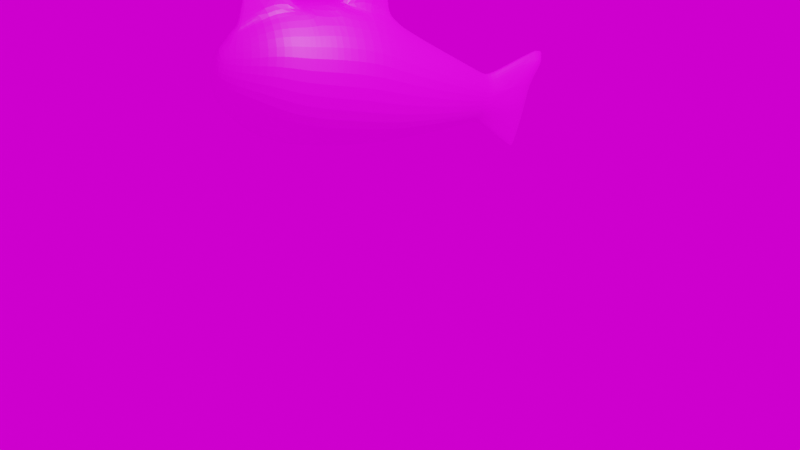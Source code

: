 # Source: nekouo-lite.blend  (saved by Blender 2.82.7; exported with 4.5.12 LTS)
import bpy
from mathutils import Matrix  # noqa: F401  (used for matrix-valued properties, if any)

bpy.ops.wm.read_factory_settings(use_empty=True)
scene = bpy.context.scene
scene.name = 'Scene'

# ---- collections
col_collection = bpy.data.collections.new('Collection'); scene.collection.children.link(col_collection)
col_collection_1 = bpy.data.collections.new('Collection 1'); col_collection.children.link(col_collection_1)

# ---- images (referenced by path relative to the original .blend; pixels are not part of the script)
import os
ASSET_DIR = os.environ.get("B2B_ASSET_DIR", "")  # directory of the original .blend (textures are referenced by path, not embedded)
HERE = os.path.dirname(os.path.abspath(__file__))  # packed textures are extracted next to this script under _unpacked/

def load_image(name, relpath, width, height, colorspace="sRGB"):
    """Load a texture the original file referenced (path relative to the .blend, or extracted next to this script)."""
    p = next((c for c in (os.path.join(HERE, relpath), os.path.join(ASSET_DIR, relpath)) if relpath and os.path.exists(c)), "")
    if p:
        img = bpy.data.images.load(p, check_existing=True)
        img.name = name
    else:  # same state as the original file: an image datablock whose file is absent (Cycles renders it pink)
        img = bpy.data.images.new(name, width, height)
        img.source = "FILE"
        img.filepath = "//" + (relpath or name)
    img.colorspace_settings.name = colorspace
    return img
img_nekouo_texture_png = load_image('nekouo_texture.png', 'nekouo_texture.png', 1024, 1024, 'sRGB')
img_1_png = load_image('円柱1.png', '円柱1.png', 1024, 1024, 'sRGB')

# ---- materials (node trees are filled in below, after node groups)
mat_material_001 = bpy.data.materials.new('Material.001')
mat_material_001.use_transparent_shadow = False

# ---- material node trees
mat_material_001.use_nodes = True; mat_material_001.node_tree.nodes.clear()
_N = mat_material_001.node_tree.nodes; _L = mat_material_001.node_tree.links
n0 = _N.new('ShaderNodeOutputMaterial'); n0.name = 'マテリアル出力'; n0.location = (300, 300)
n1 = _N.new('ShaderNodeBsdfPrincipled'); n1.name = 'プリンシプルBSDF'; n1.location = (10, 300)
n1.distribution = 'GGX'
n1.subsurface_method = 'BURLEY'
n1.inputs[3].default_value = 1.45
n1.inputs[27].default_value = (0.0, 0.0, 0.0, 1.0)
n1.inputs[28].default_value = 1.0
n2 = _N.new('ShaderNodeTexImage'); n2.name = '画像テクスチャ'; n2.location = (-280, 260)
n2.image = img_nekouo_texture_png
_L.new(n1.outputs[0], n0.inputs[0])
_L.new(n2.outputs[0], n1.inputs[0])
n0.is_active_output = True

# ---- world
world_world = bpy.data.worlds.new('World'); scene.world = world_world
world_world.use_nodes = True; world_world.node_tree.nodes.clear()
_N = world_world.node_tree.nodes; _L = world_world.node_tree.links
n0 = _N.new('ShaderNodeOutputWorld'); n0.name = 'World Output'; n0.location = (300, 300)
n1 = _N.new('ShaderNodeBackground'); n1.name = 'Background'; n1.location = (10, 300)
n2 = _N.new('ShaderNodeTexImage'); n2.name = '画像テクスチャ'; n2.location = (-280, 260)
n2.image = img_1_png
_L.new(n1.outputs[0], n0.inputs[0])
_L.new(n2.outputs[0], n1.inputs[0])
n0.is_active_output = True
world_world.color = (0.05088, 0.05088, 0.05088)
world_world.use_sun_shadow = False
world_world.sun_shadow_jitter_overblur = 0.0

# ---- cameras
cam_camera = bpy.data.cameras.new('Camera')
cam_camera.clip_end = 100.0
cam_camera.ortho_scale = 7.314

# ---- lights
light_light = bpy.data.lights.new('Light', 'POINT')
light_light.transmission_factor = 0.0
light_light.energy = 1000.0
light_light.shadow_soft_size = 0.1
light_light.shadow_maximum_resolution = 0.006
light_light.use_absolute_resolution = True

# ---- meshes
me_001 = bpy.data.meshes.new('円柱.001')
me_001.from_pydata([(0.1, 2.041, 1.144), (0.1, 1.82, 0.9116), (0.1371, 1.123, 1.06), (0.4166, -0.1175, 1.604), (0.4947, -0.6027, 1.851), (0.4975, -0.9993, 1.973), (0.4337, -1.402, 2.061), (0.3554, -1.654, 2.124), (0.1988, -1.912, 2.103), (0.04086, -2.069, 2.107), (0.1248, 1.226, 1.031), (0.1, 1.498, 1.011), (0.1, 1.93, 1.028), (0.1371, 1.058, 0.8831), (0.4166, -0.2634, 1.21), (0.4947, -0.7711, 1.396), (0.4975, -1.168, 1.516), (0.4337, -1.553, 1.654), (0.3554, -1.782, 1.777), (0.1988, -1.995, 1.878), (0.04086, -2.113, 1.988), (0.1248, 1.164, 0.8631), (0.1, 1.799, 0.6966), (0.2204, 0.8077, 1.197), (0.2204, 0.7182, 0.9553), (0.04897, 1.17, 1.185), (0.1647, -0.01437, 1.883), (0.1971, -0.4836, 2.173), (0.1983, -0.8797, 2.296), (0.1718, -1.296, 2.349), (0.1394, -1.563, 2.369), (0.07454, -1.853, 2.262), (0.04387, 1.27, 1.149), (0.05, 2.06, 1.234), (0.05, 1.815, 1.219), (0.08351, 0.871, 1.368), (0.09327, -0.1818, 2.085), (0.09856, -0.4662, 2.22), (0.09913, -0.8621, 2.343), (0.08592, -1.28, 2.392), (0.0697, -1.55, 2.405), (0.03727, -1.844, 2.285), (0.09885, -0.7547, 2.303), (0.04897, 1.011, 0.7578), (0.1647, -0.3666, 0.9313), (0.1971, -0.8901, 1.074), (0.1983, -1.288, 1.192), (0.1718, -1.66, 1.365), (0.1394, -1.873, 1.532), (0.07454, -2.054, 1.719), (0.04387, 1.121, 0.7447), (0.05, 1.703, 0.3522), (0.08351, 0.6549, 0.7842), (0.04735, -0.1803, 2.445), (0.04514, -0.3171, 2.703), (0.04655, -0.5674, 2.533), (0.05063, -1.406, 2.697), (0.04511, -1.632, 2.85), (0.04655, -1.764, 2.62), (0.04191, -1.804, 2.452), (0.06828, -1.343, 2.544), (0.07031, -0.1811, 2.265), (0.0727, -0.6611, 2.418), (0.4656, -1.221, 2.023), (0.4656, -1.381, 1.591), (0.185, -1.108, 2.329), (0.185, -1.494, 1.285), (0.0, 1.183, 1.222), (0.0, 0.9978, 0.7211), (0.0, 0.01585, 1.965), (0.0, -0.3968, 0.8496), (0.0, -0.1651, 2.131), (0.0, -0.925, 0.9803), (0.0, -0.8446, 2.391), (0.0, -1.323, 1.098), (0.0, -1.264, 2.434), (0.0, -1.691, 1.281), (0.0, -1.899, 1.46), (0.0, -1.836, 2.309), (0.0, -2.071, 1.672), (0.0, -2.029, 2.216), (0.0, -2.153, 1.88), (0.0, -0.7373, 2.351), (0.0, 1.283, 1.184), (0.0, 1.108, 0.7099), (-0.1, 2.041, 1.144), (-0.1, 1.82, 0.9116), (0.0, 1.627, 0.2228), (0.0, 2.118, 1.318), (0.0, 2.081, 1.138), (0.0, 1.667, 0.2171), (0.0, 1.834, 1.293), (-0.1371, 1.123, 1.06), (-0.4166, -0.1175, 1.604), (-0.4947, -0.6027, 1.851), (-0.4975, -0.9993, 1.973), (-0.4337, -1.402, 2.061), (-0.3554, -1.654, 2.124), (-0.1988, -1.912, 2.103), (-0.04086, -2.069, 2.107), (-0.1248, 1.226, 1.031), (-0.1, 1.498, 1.011), (-0.1, 1.93, 1.028), (0.0, 1.97, 1.022), (-0.1371, 1.058, 0.8831), (-0.4166, -0.2634, 1.21), (-0.4947, -0.7711, 1.396), (-0.4975, -1.168, 1.516), (-0.4337, -1.553, 1.654), (-0.3554, -1.782, 1.777), (-0.1988, -1.995, 1.878), (-0.04086, -2.113, 1.988), (-0.1248, 1.164, 0.8631), (-0.1, 1.799, 0.6966), (0.0, 1.839, 0.6909), (0.0, 0.8895, 1.418), (0.0, 0.6363, 0.7341), (-0.2204, 0.8077, 1.197), (-0.2204, 0.7182, 0.9553), (-0.04897, 1.17, 1.185), (-0.1647, -0.01437, 1.883), (-0.1971, -0.4836, 2.173), (-0.1983, -0.8797, 2.296), (-0.1718, -1.296, 2.349), (-0.1394, -1.563, 2.369), (-0.07454, -1.853, 2.262), (-0.04387, 1.27, 1.149), (-0.05, 2.06, 1.234), (0.0, 2.099, 1.228), (-0.05, 1.815, 1.219), (-0.08351, 0.871, 1.368), (-0.09327, -0.1818, 2.085), (-0.09856, -0.4662, 2.22), (-0.09913, -0.8621, 2.343), (-0.08592, -1.28, 2.392), (-0.0697, -1.55, 2.405), (-0.03727, -1.844, 2.285), (-0.09885, -0.7547, 2.303), (0.0, 2.109, 1.273), (-0.04897, 1.011, 0.7578), (-0.1647, -0.3666, 0.9313), (-0.1971, -0.8901, 1.074), (-0.1983, -1.288, 1.192), (-0.1718, -1.66, 1.365), (-0.1394, -1.873, 1.532), (-0.07454, -2.054, 1.719), (-0.04387, 1.121, 0.7447), (-0.05, 1.703, 0.3522), (0.0, 1.743, 0.3465), (-0.08351, 0.6549, 0.7842), (-0.04735, -0.1803, 2.445), (0.0, -0.1637, 2.49), (-0.04514, -0.3171, 2.703), (0.0, -0.2996, 2.75), (0.0, -0.5499, 2.581), (-0.04655, -0.5674, 2.533), (-0.05063, -1.406, 2.697), (0.0, -1.39, 2.739), (-0.04511, -1.632, 2.85), (0.0, -1.618, 2.886), (-0.04655, -1.764, 2.62), (0.0, -1.74, 2.614), (0.0, -1.327, 2.586), (0.0, -1.788, 2.461), (-0.04191, -1.804, 2.452), (-0.06828, -1.343, 2.544), (-0.07031, -0.1811, 2.265), (0.0, -0.6436, 2.466), (0.0, -0.1644, 2.31), (-0.0727, -0.6611, 2.418), (0.0, -1.527, 1.196), (0.0, -1.075, 2.419), (-0.4656, -1.221, 2.023), (-0.4656, -1.381, 1.591), (-0.185, -1.108, 2.329), (-0.09252, -1.091, 2.374), (-0.185, -1.494, 1.285), (0.0, -1.932, 2.262), (0.0, 1.905, 0.9116)], [], [(65, 29, 6, 63), (16, 5, 63, 64), (64, 17, 47, 66), (115, 69, 26, 35), (3, 23, 35, 26), (44, 70, 116, 52), (15, 45, 44, 14), (27, 4, 3, 26), (27, 26, 36), (69, 71, 36), (42, 82, 73, 38), (45, 46, 74, 72), (4, 5, 16, 15), (42, 28, 27), (61, 168, 151, 53), (46, 16, 64, 66), (25, 2, 10, 32), (1, 22, 114, 178), (7, 30, 31, 8), (17, 6, 7, 18), (171, 75, 39), (18, 7, 8, 19), (60, 162, 157, 56), (48, 18, 19, 49), (19, 8, 9, 20), (58, 59, 57), (2, 23, 24, 13), (63, 6, 17, 64), (5, 28, 65, 63), (38, 73, 171, 65, 28), (26, 69, 36), (50, 84, 87, 51), (91, 88, 138, 127, 129), (43, 68, 84, 50), (112, 101, 113), (34, 32, 11), (33, 34, 0), (33, 0, 89, 128), (114, 148, 147, 113), (51, 87, 90, 148), (0, 12, 103, 89), (11, 1, 12), (11, 12, 0, 34), (14, 44, 52, 24), (22, 1, 11), (33, 128, 138), (126, 129, 101), (67, 115, 35, 25), (93, 117, 118, 105), (27, 37, 42), (30, 40, 41, 31), (29, 39, 40, 30), (29, 65, 39), (36, 37, 27), (42, 38, 28), (43, 52, 116, 68), (94, 95, 122, 121), (77, 48, 49, 79), (76, 47, 48, 77), (170, 66, 47, 76), (106, 94, 93, 105), (46, 66, 170, 74), (10, 21, 11), (53, 151, 153, 54), (54, 153, 154, 55), (167, 62, 55, 154), (56, 157, 159, 57), (57, 159, 161, 58), (42, 37, 54, 55, 62), (163, 59, 58, 161), (134, 165, 162, 75), (78, 41, 59, 163), (41, 40, 59), (82, 42, 62, 167), (37, 36, 61), (36, 71, 168, 61), (6, 29, 30, 7), (47, 17, 18, 48), (41, 177, 31), (41, 78, 177), (24, 52, 43, 13), (12, 1, 178, 103), (2, 13, 21, 10), (25, 35, 23, 2), (32, 10, 11), (13, 43, 50, 21), (174, 172, 96, 123), (107, 173, 172, 95), (173, 176, 143, 108), (33, 138, 88, 91, 34), (120, 69, 115, 130), (120, 130, 117, 93), (70, 140, 149, 116), (141, 106, 105, 140), (94, 121, 120, 93), (131, 71, 69), (27, 28, 5, 4), (137, 133, 73, 82), (72, 74, 142, 141), (106, 107, 95, 94), (121, 122, 137), (166, 150, 151, 168), (142, 176, 173, 107), (119, 126, 100, 92), (86, 178, 114, 113), (97, 98, 125, 124), (108, 109, 97, 96), (175, 134, 75, 171), (109, 110, 98, 97), (165, 156, 157, 162), (144, 145, 110, 109), (110, 111, 99, 98), (79, 49, 19, 20, 81), (164, 160, 158), (92, 104, 118, 117), (172, 173, 108, 96), (95, 172, 174, 122), (146, 147, 87, 84), (139, 146, 84, 68), (83, 32, 34, 91), (129, 127, 85), (127, 128, 89, 85), (147, 148, 90, 87), (85, 89, 103, 102), (86, 101, 102), (129, 85, 102, 101), (140, 105, 118, 149), (101, 86, 113), (127, 138, 128), (67, 119, 130, 115), (132, 121, 137), (124, 125, 136, 135), (123, 124, 135, 134), (174, 123, 134, 175), (121, 132, 131), (122, 133, 137), (139, 68, 116, 149), (39, 75, 162, 60), (77, 79, 145, 144), (76, 77, 144, 143), (170, 76, 143, 176), (45, 15, 16, 46), (142, 74, 170, 176), (100, 101, 112), (67, 25, 32, 83), (150, 152, 153, 151), (152, 155, 154, 153), (169, 155, 152), (167, 154, 155, 169), (156, 158, 159, 157), (158, 160, 161, 159), (40, 39, 60, 56, 57), (163, 161, 160, 164), (78, 163, 164, 136), (136, 164, 135), (82, 167, 169, 137), (137, 169, 132), (131, 166, 168, 71), (122, 174, 175, 133), (96, 97, 124, 123), (143, 144, 109, 108), (133, 175, 171, 73), (177, 136, 125), (78, 136, 177), (118, 104, 139, 149), (102, 103, 178, 86), (92, 100, 112, 104), (119, 92, 117, 130), (100, 126, 101), (104, 112, 146, 139), (70, 44, 45, 72), (70, 72, 141, 140), (141, 142, 107, 106), (4, 15, 14, 3), (125, 98, 99, 80, 177), (22, 51, 148, 114), (67, 83, 126, 119), (177, 80, 9, 8, 31), (14, 24, 23, 3), (69, 120, 121, 131), (131, 132, 152, 150, 166), (132, 169, 152), (134, 135, 158, 156, 165), (40, 57, 59), (158, 135, 164), (145, 79, 81, 111, 110), (80, 99, 111, 81, 20, 9), (37, 61, 53, 54), (65, 171, 39), (51, 22, 21, 50), (83, 91, 129, 126), (113, 147, 146, 112), (21, 22, 11)])
_uv = me_001.uv_layers.new(name='UVマップ')
_uv.uv.foreach_set('vector', [0.5559, 0.1903, 0.5635, 0.1459, 0.6327, 0.1422, 0.6294, 0.1864, 0.736, 0.2329, 0.6261, 0.2408, 0.6294, 0.1864, 0.7333, 0.1789, 0.7333, 0.1789, 0.7307, 0.1351, 0.8, 0.1289, 0.8068, 0.1723, 0.9957, 0.05903, 0.9703, 0.2162, 0.9292, 0.2078, 0.9741, 0.05288, 0.6497, 0.4674, 0.6762, 0.7154, 0.6351, 0.7177, 0.5827, 0.471, 0.8115, 0.4546, 0.8311, 0.4524, 0.7876, 0.7063, 0.7755, 0.7076, 0.7365, 0.3321, 0.8139, 0.3251, 0.8115, 0.4546, 0.7444, 0.4606, 0.5499, 0.344, 0.6271, 0.3399, 0.8533, 0.1616, 0.9292, 0.2078, 0.91, 0.2924, 0.9292, 0.2078, 0.9456, 0.256, 0.9703, 0.2162, 0.9688, 0.2605, 0.9456, 0.256, 0.8505, 0.9335, 0.8505, 0.9599, 0.8377, 0.9576, 0.8377, 0.9311, 0.8139, 0.3251, 0.8137, 0.2259, 0.8365, 0.2233, 0.8366, 0.3225, 0.6271, 0.3399, 0.6261, 0.2408, 0.736, 0.2329, 0.7365, 0.3321, 0.8505, 0.9335, 0.8377, 0.9047, 0.5499, 0.344, 0.9614, 0.2959, 0.9798, 0.3017, 0.9908, 0.343, 0.9771, 0.3359, 0.8137, 0.2259, 0.736, 0.2329, 0.7333, 0.1789, 0.8068, 0.1723, 0.6583, 0.789, 0.6884, 0.7873, 0.6882, 0.8129, 0.6597, 0.8145, 0.8377, 0.8174, 0.8423, 0.7666, 0.8665, 0.7684, 0.865, 0.8203, 0.9861, 0.4986, 0.9667, 0.5769, 0.9325, 0.5359, 0.9419, 0.4867, 0.7307, 0.1351, 0.6327, 0.1422, 0.6352, 0.0799, 0.7186, 0.07393, 0.5344, 0.191, 0.5432, 0.1465, 0.5534, 0.1462, 0.7186, 0.07393, 0.6352, 0.0799, 0.6563, 0.02146, 0.7104, 0.01759, 0.9262, 0.8773, 0.9102, 0.8675, 0.9139, 0.8301, 0.926, 0.8399, 0.7775, 0.06867, 0.7186, 0.07393, 0.7104, 0.01759, 0.7487, 0.01425, 0.7104, 0.01759, 0.6563, 0.02146, 0.9036, 0.4891, 0.8916, 0.4617, 0.5349, 0.01973, 0.5737, 0.02179, 0.4766, 0.03442, 0.6884, 0.7873, 0.6762, 0.7154, 0.7344, 0.7112, 0.7309, 0.7842, 0.6294, 0.1864, 0.6327, 0.1422, 0.7307, 0.1351, 0.7333, 0.1789, 0.6261, 0.2408, 0.5485, 0.2449, 0.5559, 0.1903, 0.6294, 0.1864, 0.5371, 0.2453, 0.5258, 0.2456, 0.5344, 0.191, 0.5559, 0.1903, 0.5485, 0.2449, 0.9292, 0.2078, 0.9703, 0.2162, 0.9456, 0.256, 0.7569, 0.8075, 0.7653, 0.8067, 0.8377, 0.9587, 0.8048, 0.9676, 0.1794, 0.06508, 0.1558, 0.001762, 0.1661, 0.0008812, 0.1774, 0.009575, 0.1962, 0.06476, 0.761, 0.7816, 0.7699, 0.7808, 0.7653, 0.8067, 0.7569, 0.8075, 0.3143, 0.1899, 0.2611, 0.1234, 0.31, 0.033, 0.6097, 0.9345, 0.6597, 0.8145, 0.675, 0.8763, 0.5909, 0.9897, 0.6097, 0.9345, 0.6116, 0.9917, 0.8563, 0.894, 0.8469, 0.8712, 0.8712, 0.8729, 0.87, 0.8941, 0.8665, 0.7684, 0.8694, 0.6875, 0.877, 0.6907, 0.8847, 0.7733, 0.8048, 0.9676, 0.8377, 0.9587, 0.8363, 0.9682, 0.8035, 0.9769, 0.8469, 0.8712, 0.8423, 0.8443, 0.8665, 0.8461, 0.8712, 0.8729, 0.675, 0.8763, 0.6761, 0.9568, 0.6438, 0.9743, 0.675, 0.8763, 0.6438, 0.9743, 0.6116, 0.9917, 0.6097, 0.9345, 0.7444, 0.4606, 0.8115, 0.4546, 0.7755, 0.7076, 0.7344, 0.7112, 0.724, 0.9666, 0.6761, 0.9568, 0.675, 0.8763, 0.8563, 0.894, 0.87, 0.8941, 0.8694, 0.9047, 0.2462, 0.1848, 0.1962, 0.06476, 0.2611, 0.1234, 1.0, 0.005189, 0.9957, 0.05903, 0.9741, 0.05288, 0.9867, 0.0, 0.2335, 0.5343, 0.2615, 0.285, 0.3196, 0.2892, 0.3283, 0.5411, 0.5499, 0.344, 0.5386, 0.3444, 0.5389, 0.2726, 0.9667, 0.5769, 0.9561, 0.5922, 0.9273, 0.545, 0.9325, 0.5359, 0.5635, 0.1459, 0.5534, 0.1462, 0.5677, 0.08339, 0.5763, 0.0831, 0.5635, 0.1459, 0.5559, 0.1903, 0.5534, 0.1462, 0.9456, 0.256, 0.9345, 0.2971, 0.91, 0.2924, 0.8505, 0.9335, 0.8377, 0.9311, 0.8377, 0.9047, 0.761, 0.7816, 0.7755, 0.7076, 0.7876, 0.7063, 0.7699, 0.7808, 0.2105, 0.6623, 0.2094, 0.7614, 0.134, 0.7554, 0.1353, 0.6563, 0.7948, 0.06677, 0.7775, 0.06867, 0.7487, 0.01425, 0.7599, 0.01309, 0.8203, 0.1266, 0.8, 0.1289, 0.7775, 0.06867, 0.7948, 0.06677, 0.8284, 0.1699, 0.8068, 0.1723, 0.8, 0.1289, 0.8203, 0.1266, 0.3198, 0.6701, 0.2105, 0.6623, 0.2335, 0.5343, 0.3283, 0.5411, 0.8137, 0.2259, 0.8068, 0.1723, 0.8284, 0.1699, 0.8365, 0.2233, 0.6882, 0.8129, 0.7284, 0.81, 0.675, 0.8763, 0.9771, 0.3359, 0.9908, 0.343, 0.9979, 0.4075, 0.9845, 0.3998, 0.9015, 0.6993, 0.9117, 0.6874, 0.9117, 0.7493, 0.9012, 0.7613, 0.9117, 0.7837, 0.8953, 0.7957, 0.9012, 0.7613, 0.9117, 0.7493, 0.4953, 0.09653, 0.4852, 0.09702, 0.468, 0.03483, 0.4766, 0.03442, 0.9861, 0.6746, 0.9805, 0.6874, 0.9522, 0.6229, 0.9613, 0.6171, 0.5389, 0.2726, 0.5386, 0.3444, 0.4244, 0.3457, 0.4771, 0.2998, 0.508, 0.2862, 0.9371, 0.5885, 0.9443, 0.5811, 0.9613, 0.6171, 0.9522, 0.6229, 0.8894, 0.9147, 0.8968, 0.8773, 0.9102, 0.8675, 0.9065, 0.9049, 0.922, 0.5541, 0.9273, 0.545, 0.9443, 0.5811, 0.9371, 0.5885, 0.6125, 0.02384, 0.5677, 0.08339, 0.5737, 0.02179, 0.9117, 0.8181, 0.8894, 0.8301, 0.8953, 0.7957, 0.9117, 0.7837, 0.5386, 0.3444, 0.5496, 0.4186, 0.5106, 0.4066, 0.9456, 0.256, 0.9688, 0.2605, 0.9798, 0.3017, 0.9614, 0.2959, 0.6327, 0.1422, 0.5635, 0.1459, 0.5763, 0.0831, 0.6352, 0.0799, 0.8, 0.1289, 0.7307, 0.1351, 0.7186, 0.07393, 0.7775, 0.06867, 0.9273, 0.545, 0.9141, 0.5362, 0.9325, 0.5359, 0.9273, 0.545, 0.922, 0.5541, 0.9141, 0.5362, 0.7344, 0.7112, 0.7755, 0.7076, 0.761, 0.7816, 0.7309, 0.7842, 0.8423, 0.8443, 0.8377, 0.8174, 0.865, 0.8203, 0.8665, 0.8461, 0.6884, 0.7873, 0.7309, 0.7842, 0.7284, 0.81, 0.6882, 0.8129, 0.6583, 0.789, 0.6351, 0.7177, 0.6762, 0.7154, 0.6884, 0.7873, 0.6597, 0.8145, 0.6882, 0.8129, 0.675, 0.8763, 0.7309, 0.7842, 0.761, 0.7816, 0.7569, 0.8075, 0.7284, 0.81, 0.1415, 0.8099, 0.2129, 0.8156, 0.2165, 0.8597, 0.1492, 0.8543, 0.3193, 0.7693, 0.3168, 0.8231, 0.2129, 0.8156, 0.2094, 0.7614, 0.3168, 0.8231, 0.3923, 0.828, 0.3855, 0.8713, 0.3144, 0.8667, 0.5909, 0.9897, 0.5793, 0.9981, 0.5689, 0.9972, 0.5926, 0.9339, 0.6097, 0.9345, 0.1684, 0.5291, 0.15, 0.5274, 0.2099, 0.2809, 0.2214, 0.2819, 0.1684, 0.5291, 0.2214, 0.2819, 0.2615, 0.285, 0.2335, 0.5343, 0.4179, 0.5467, 0.397, 0.5455, 0.3617, 0.292, 0.3743, 0.2927, 0.3992, 0.6753, 0.3198, 0.6701, 0.3283, 0.5411, 0.397, 0.5455, 0.2105, 0.6623, 0.1353, 0.6563, 0.1684, 0.5291, 0.2335, 0.5343, 0.9844, 0.2455, 0.9688, 0.2605, 0.9703, 0.2162, 0.5499, 0.344, 0.5485, 0.2449, 0.6261, 0.2408, 0.6271, 0.3399, 0.1251, 0.7271, 0.1233, 0.7544, 0.1126, 0.7535, 0.1145, 0.7262, 0.4233, 0.6766, 0.4233, 0.7758, 0.3991, 0.7745, 0.3992, 0.6753, 0.3198, 0.6701, 0.3193, 0.7693, 0.2094, 0.7614, 0.2105, 0.6623, 0.1353, 0.6563, 0.134, 0.7554, 0.1251, 0.7271, 0.9906, 0.288, 0.9968, 0.3305, 0.9908, 0.343, 0.9798, 0.3017, 0.3991, 0.7745, 0.3923, 0.828, 0.3168, 0.8231, 0.3193, 0.7693, 0.2447, 0.2103, 0.2462, 0.1848, 0.2741, 0.187, 0.2742, 0.2126, 0.8801, 0.8241, 0.865, 0.8203, 0.8665, 0.7684, 0.8847, 0.7733, 0.8405, 0.5702, 0.8604, 0.5267, 0.902, 0.5509, 0.9096, 0.605, 0.3144, 0.8667, 0.3028, 0.9275, 0.2195, 0.9215, 0.2165, 0.8597, 0.1314, 0.809, 0.1396, 0.8535, 0.1301, 0.8526, 0.1213, 0.8081, 0.3028, 0.9275, 0.2958, 0.9828, 0.2417, 0.9789, 0.2195, 0.9215, 0.8968, 0.8773, 0.9043, 0.8399, 0.9139, 0.8301, 0.9102, 0.8675, 0.3633, 0.9314, 0.3349, 0.9854, 0.2958, 0.9828, 0.3028, 0.9275, 0.2958, 0.9828, 0.8748, 0.47, 0.8869, 0.4974, 0.2417, 0.9789, 0.8575, 0.4075, 0.8775, 0.4107, 0.9191, 0.4348, 0.8916, 0.4617, 0.8722, 0.4408, 0.1602, 0.9776, 0.1214, 0.9797, 0.06319, 0.965, 0.2742, 0.2126, 0.3167, 0.2157, 0.3196, 0.2892, 0.2615, 0.285, 0.2129, 0.8156, 0.3168, 0.8231, 0.3144, 0.8667, 0.2165, 0.8597, 0.2094, 0.7614, 0.2129, 0.8156, 0.1415, 0.8099, 0.134, 0.7554, 0.3434, 0.1918, 0.3911, 0.03176, 0.4244, 0.04034, 0.352, 0.1923, 0.3475, 0.2177, 0.3434, 0.1918, 0.352, 0.1923, 0.3566, 0.2183, 0.6514, 0.8149, 0.6597, 0.8145, 0.6097, 0.9345, 0.5926, 0.9339, 0.1962, 0.06476, 0.1774, 0.009575, 0.1977, 0.007883, 0.8776, 0.8973, 0.87, 0.8941, 0.8712, 0.8729, 0.8894, 0.8779, 0.3911, 0.03176, 0.3902, 0.02218, 0.4231, 0.03083, 0.4244, 0.04034, 0.8894, 0.8779, 0.8712, 0.8729, 0.8665, 0.8461, 0.8847, 0.851, 0.2622, 0.04283, 0.2611, 0.1234, 0.2299, 0.02536, 0.1962, 0.06476, 0.1977, 0.007883, 0.2299, 0.02536, 0.2611, 0.1234, 0.397, 0.5455, 0.3283, 0.5411, 0.3196, 0.2892, 0.3617, 0.292, 0.2611, 0.1234, 0.2622, 0.04283, 0.31, 0.033, 0.1774, 0.009575, 0.1661, 0.0008812, 0.1764, 0.0, 0.2363, 0.2096, 0.2447, 0.2103, 0.2214, 0.2819, 0.2099, 0.2809, 0.1247, 0.6553, 0.1353, 0.6563, 0.1251, 0.7271, 0.9096, 0.605, 0.902, 0.5509, 0.912, 0.5525, 0.9275, 0.6062, 0.1492, 0.8543, 0.1622, 0.9169, 0.1541, 0.9162, 0.1396, 0.8535, 0.1415, 0.8099, 0.1492, 0.8543, 0.1396, 0.8535, 0.1314, 0.809, 0.1353, 0.6563, 0.1247, 0.6553, 0.1358, 0.581, 0.134, 0.7554, 0.1233, 0.7544, 0.1251, 0.7271, 0.3475, 0.2177, 0.3566, 0.2183, 0.3743, 0.2927, 0.3617, 0.292, 0.9263, 0.9147, 0.9065, 0.9049, 0.9102, 0.8675, 0.9262, 0.8773, 0.3816, 0.9324, 0.3467, 0.9861, 0.3349, 0.9854, 0.3633, 0.9314, 0.4071, 0.8726, 0.3816, 0.9324, 0.3633, 0.9314, 0.3855, 0.8713, 0.4151, 0.8293, 0.4071, 0.8726, 0.3855, 0.8713, 0.3923, 0.828, 0.8139, 0.3251, 0.7365, 0.3321, 0.736, 0.2329, 0.8137, 0.2259, 0.3991, 0.7745, 0.4233, 0.7758, 0.4151, 0.8293, 0.3923, 0.828, 0.2741, 0.187, 0.2611, 0.1234, 0.3143, 0.1899, 0.6495, 0.7894, 0.6583, 0.789, 0.6597, 0.8145, 0.6514, 0.8149, 0.05818, 0.6049, 0.01099, 0.6537, 0.0, 0.6528, 0.0477, 0.6041, 0.9219, 0.6993, 0.9222, 0.7613, 0.9117, 0.7493, 0.9117, 0.6874, 0.09441, 0.7134, 0.0637, 0.6996, 0.01099, 0.6537, 0.9117, 0.7837, 0.9117, 0.7493, 0.9222, 0.7613, 0.9281, 0.7957, 0.08184, 0.9029, 0.06319, 0.965, 0.05489, 0.9643, 0.07207, 0.9021, 0.9677, 0.6836, 0.9422, 0.6265, 0.9522, 0.6229, 0.9805, 0.6874, 0.5677, 0.08339, 0.5534, 0.1462, 0.5243, 0.1214, 0.4953, 0.09653, 0.4766, 0.03442, 0.9371, 0.5885, 0.9522, 0.6229, 0.9422, 0.6265, 0.9271, 0.5895, 0.922, 0.5541, 0.9371, 0.5885, 0.9271, 0.5895, 0.912, 0.5525, 0.1991, 0.9756, 0.1602, 0.9776, 0.1541, 0.9162, 0.9117, 0.8181, 0.9117, 0.7837, 0.9281, 0.7957, 0.934, 0.8301, 0.1251, 0.7271, 0.09441, 0.7134, 0.1247, 0.6553, 0.9844, 0.2455, 0.9906, 0.288, 0.9798, 0.3017, 0.9688, 0.2605, 0.134, 0.7554, 0.1415, 0.8099, 0.1314, 0.809, 0.1233, 0.7544, 0.2165, 0.8597, 0.2195, 0.9215, 0.1622, 0.9169, 0.1492, 0.8543, 0.3855, 0.8713, 0.3633, 0.9314, 0.3028, 0.9275, 0.3144, 0.8667, 0.1233, 0.7544, 0.1314, 0.809, 0.1213, 0.8081, 0.1126, 0.7535, 0.9141, 0.5362, 0.912, 0.5525, 0.902, 0.5509, 0.922, 0.5541, 0.912, 0.5525, 0.9141, 0.5362, 0.3196, 0.2892, 0.3167, 0.2157, 0.3475, 0.2177, 0.3617, 0.292, 0.8847, 0.851, 0.8665, 0.8461, 0.865, 0.8203, 0.8801, 0.8241, 0.2742, 0.2126, 0.2741, 0.187, 0.3143, 0.1899, 0.3167, 0.2157, 0.2447, 0.2103, 0.2742, 0.2126, 0.2615, 0.285, 0.2214, 0.2819, 0.2741, 0.187, 0.2462, 0.1848, 0.2611, 0.1234, 0.3167, 0.2157, 0.3143, 0.1899, 0.3434, 0.1918, 0.3475, 0.2177, 0.8311, 0.4524, 0.8115, 0.4546, 0.8139, 0.3251, 0.8366, 0.3225, 0.4179, 0.5467, 0.4233, 0.6766, 0.3992, 0.6753, 0.397, 0.5455, 0.3992, 0.6753, 0.3991, 0.7745, 0.3193, 0.7693, 0.3198, 0.6701, 0.6271, 0.3399, 0.7365, 0.3321, 0.7444, 0.4606, 0.6497, 0.4674, 0.902, 0.5509, 0.8604, 0.5267, 0.8869, 0.4974, 0.9063, 0.5183, 0.9141, 0.5362, 0.8423, 0.7666, 0.8558, 0.6874, 0.8694, 0.6875, 0.8665, 0.7684, 0.2363, 0.2096, 0.2382, 0.1841, 0.2462, 0.1848, 0.2447, 0.2103, 0.9141, 0.5362, 0.9063, 0.5183, 0.9036, 0.4891, 0.9419, 0.4867, 0.9325, 0.5359, 0.7444, 0.4606, 0.7344, 0.7112, 0.6762, 0.7154, 0.6497, 0.4674, 0.9703, 0.2162, 0.9977, 0.1892, 0.1353, 0.6563, 0.9844, 0.2455, 0.1358, 0.581, 0.1247, 0.6553, 0.01099, 0.6537, 0.05818, 0.6049, 0.09698, 0.593, 0.1247, 0.6553, 0.09441, 0.7134, 0.01099, 0.6537, 0.1396, 0.8535, 0.1541, 0.9162, 0.06319, 0.965, 0.08184, 0.9029, 0.1107, 0.8782, 0.5677, 0.08339, 0.4766, 0.03442, 0.5737, 0.02179, 0.06319, 0.965, 0.1541, 0.9162, 0.1602, 0.9776, 0.847, 0.4257, 0.8575, 0.4075, 0.8722, 0.4408, 0.8748, 0.47, 0.8377, 0.4749, 0.9063, 0.5183, 0.8869, 0.4974, 0.8748, 0.47, 0.8722, 0.4408, 0.8916, 0.4617, 0.9036, 0.4891, 0.5386, 0.3444, 0.5106, 0.4066, 0.4716, 0.3945, 0.4244, 0.3457, 0.5559, 0.1903, 0.5344, 0.191, 0.5534, 0.1462, 0.8048, 0.9676, 0.724, 0.9666, 0.7284, 0.81, 0.7569, 0.8075, 0.2382, 0.1841, 0.1794, 0.06508, 0.1962, 0.06476, 0.2462, 0.1848, 0.31, 0.033, 0.3911, 0.03176, 0.3434, 0.1918, 0.3143, 0.1899, 0.7284, 0.81, 0.724, 0.9666, 0.675, 0.8763])
me_001.materials.append(mat_material_001)
me_001.use_remesh_fix_poles = True
me_001.use_remesh_preserve_attributes = False
me_001.use_mirror_vertex_groups = False
me_001.use_paint_bone_selection = False
me_001.use_paint_mask = True
me_001.update()

# ---- objects
ob_light = bpy.data.objects.new('Light', light_light)
ob_camera = bpy.data.objects.new('Camera', cam_camera)
ob_nekouo = bpy.data.objects.new('nekouo', me_001)
ob_x = bpy.data.objects.new('エンプティ', None)
ob_001 = bpy.data.objects.new('エンプティ.001', None)

# ---- transforms, parenting, visibility, modifiers, constraints
ob_light.location = (4.076, 1.005, 5.904)
ob_light.rotation_euler = (0.6503, 0.05522, 1.866)
ob_light.lock_rotations_4d = False
ob_light.empty_display_type = 'ARROWS'
ob_light.color = (0.0, 0.0, 0.0, 0.0)
ob_light.lineart.crease_threshold = 0.0
ob_camera.location = (7.359, -6.926, 4.958)
ob_camera.rotation_euler = (1.109, 0.0, 0.8149)
ob_camera.lock_rotations_4d = False
ob_camera.empty_display_type = 'ARROWS'
ob_camera.color = (0.0, 0.0, 0.0, 0.0)
ob_camera.display_type = 'WIRE'
ob_camera.lineart.crease_threshold = 0.0
ob_nekouo.location = (0.0, 0.0, 0.04948)
ob_nekouo.lineart.crease_threshold = 0.0
_m = ob_nekouo.modifiers.new('細分化', 'SUBSURF')
_m.uv_smooth = 'PRESERVE_CORNERS'
_m.levels = 4
_m.show_only_control_edges = False
ob_x.location = (0.0, 0.0, 1.567)
ob_x.rotation_euler = (1.571, 0.0, 1.571)
ob_x.empty_display_type = 'IMAGE'
ob_x.empty_display_size = 5.0
ob_x.hide_select = True
ob_x.lineart.crease_threshold = 0.0
ob_001.location = (0.0, 0.0, 1.567)
ob_001.rotation_euler = (1.571, 0.0, 1.571)
ob_001.empty_display_type = 'IMAGE'
ob_001.empty_display_size = 5.0
ob_001.hide_select = True
ob_001.lineart.crease_threshold = 0.0

# ---- collection membership
col_collection.objects.link(ob_light)
col_collection.objects.link(ob_camera)
col_collection.objects.link(ob_nekouo)
col_collection_1.objects.link(ob_x)
col_collection_1.objects.link(ob_001)

# ---- scene / render settings (as saved in the file)
scene.camera = ob_camera
scene.frame_start = 1; scene.frame_end = 250; scene.frame_set(1)
scene.render.engine = 'BLENDER_EEVEE_NEXT'
scene.cycles.use_denoising = False
scene.cycles.samples = 128
scene.cycles.sampling_pattern = 'TABULATED_SOBOL'
scene.cycles.use_adaptive_sampling = False
scene.cycles.use_light_tree = False
scene.view_settings.view_transform = 'Filmic'
bpy.context.view_layer.update()
